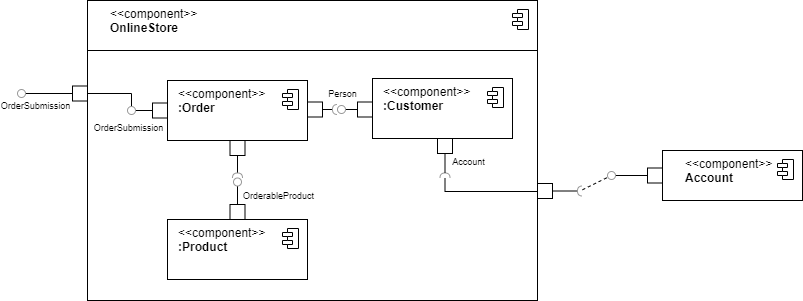

The diagram above was exported from draw.io. Its source (the exported page's mxGraphModel, read from the mxfile embedded in the PNG):
<mxGraphModel dx="1290" dy="573" grid="1" gridSize="10" guides="1" tooltips="1" connect="1" arrows="1" fold="1" page="1" pageScale="1" pageWidth="1019" pageHeight="1320" math="0" shadow="0">
  <root>
    <mxCell id="0" />
    <mxCell id="1" parent="0" />
    <mxCell id="s3TwL0lOHZJc88dg1orS-1" value="" style="group" parent="1" vertex="1" connectable="0">
      <mxGeometry x="40" y="50" width="565" height="300" as="geometry" />
    </mxCell>
    <mxCell id="s3TwL0lOHZJc88dg1orS-2" value="" style="rounded=0;whiteSpace=wrap;html=1;" parent="s3TwL0lOHZJc88dg1orS-1" vertex="1">
      <mxGeometry x="70" y="50" width="450" height="250" as="geometry" />
    </mxCell>
    <mxCell id="s3TwL0lOHZJc88dg1orS-3" value="" style="html=1;rounded=0;aspect=fixed;" parent="s3TwL0lOHZJc88dg1orS-1" vertex="1">
      <mxGeometry x="520" y="183" width="15" height="15" as="geometry" />
    </mxCell>
    <mxCell id="s3TwL0lOHZJc88dg1orS-4" value="" style="endArrow=none;html=1;rounded=0;align=center;verticalAlign=top;endFill=0;labelBackgroundColor=none;endSize=2;" parent="s3TwL0lOHZJc88dg1orS-1" source="s3TwL0lOHZJc88dg1orS-3" target="s3TwL0lOHZJc88dg1orS-5" edge="1">
      <mxGeometry relative="1" as="geometry" />
    </mxCell>
    <mxCell id="s3TwL0lOHZJc88dg1orS-5" value="" style="shape=requiredInterface;html=1;fontSize=11;align=center;fillColor=none;points=[];aspect=fixed;resizable=0;verticalAlign=bottom;labelPosition=center;verticalLabelPosition=top;flipH=1;strokeColor=#999999;" parent="s3TwL0lOHZJc88dg1orS-1" vertex="1">
      <mxGeometry x="560" y="185.5" width="5" height="10" as="geometry" />
    </mxCell>
    <mxCell id="s3TwL0lOHZJc88dg1orS-6" value="" style="html=1;rounded=0;" parent="s3TwL0lOHZJc88dg1orS-1" vertex="1">
      <mxGeometry x="55" y="85.5" width="15" height="15" as="geometry" />
    </mxCell>
    <mxCell id="s3TwL0lOHZJc88dg1orS-7" value="" style="endArrow=none;html=1;rounded=0;align=center;verticalAlign=top;endFill=0;labelBackgroundColor=none;endSize=2;" parent="s3TwL0lOHZJc88dg1orS-1" source="s3TwL0lOHZJc88dg1orS-6" target="s3TwL0lOHZJc88dg1orS-9" edge="1">
      <mxGeometry relative="1" as="geometry" />
    </mxCell>
    <mxCell id="s3TwL0lOHZJc88dg1orS-8" value="OrderSubmission" style="edgeLabel;html=1;align=center;verticalAlign=middle;resizable=0;points=[];fontSize=9;" parent="s3TwL0lOHZJc88dg1orS-7" vertex="1" connectable="0">
      <mxGeometry x="0.617" y="-1" relative="1" as="geometry">
        <mxPoint y="13" as="offset" />
      </mxGeometry>
    </mxCell>
    <mxCell id="s3TwL0lOHZJc88dg1orS-9" value="" style="ellipse;html=1;fontSize=11;align=center;fillColor=none;points=[];aspect=fixed;resizable=0;verticalAlign=bottom;labelPosition=center;verticalLabelPosition=top;flipH=1;strokeColor=#999999;" parent="s3TwL0lOHZJc88dg1orS-1" vertex="1">
      <mxGeometry y="89" width="8" height="8" as="geometry" />
    </mxCell>
    <mxCell id="s3TwL0lOHZJc88dg1orS-10" value="&lt;div&gt;&amp;lt;&amp;lt;component&amp;gt;&amp;gt;&lt;/div&gt;&lt;div&gt;&lt;b&gt;OnlineStore&lt;/b&gt;&lt;/div&gt;" style="html=1;align=left;spacingLeft=21;verticalAlign=top;" parent="s3TwL0lOHZJc88dg1orS-1" vertex="1">
      <mxGeometry x="70" width="450" height="50" as="geometry" />
    </mxCell>
    <mxCell id="s3TwL0lOHZJc88dg1orS-11" value="" style="shape=module;jettyWidth=10;jettyHeight=4;" parent="s3TwL0lOHZJc88dg1orS-10" vertex="1">
      <mxGeometry x="1" width="16" height="20" relative="1" as="geometry">
        <mxPoint x="-25" y="9" as="offset" />
      </mxGeometry>
    </mxCell>
    <mxCell id="s3TwL0lOHZJc88dg1orS-12" style="edgeStyle=orthogonalEdgeStyle;rounded=0;orthogonalLoop=1;jettySize=auto;html=1;labelBackgroundColor=none;endArrow=none;endFill=0;" parent="1" source="s3TwL0lOHZJc88dg1orS-27" target="s3TwL0lOHZJc88dg1orS-3" edge="1">
      <mxGeometry relative="1" as="geometry">
        <mxPoint x="680" y="180" as="targetPoint" />
        <Array as="points">
          <mxPoint x="468" y="241" />
        </Array>
      </mxGeometry>
    </mxCell>
    <mxCell id="s3TwL0lOHZJc88dg1orS-13" style="rounded=0;orthogonalLoop=1;jettySize=auto;html=1;labelBackgroundColor=none;endArrow=none;endFill=0;fontSize=9;dashed=1;" parent="1" source="s3TwL0lOHZJc88dg1orS-5" target="s3TwL0lOHZJc88dg1orS-20" edge="1">
      <mxGeometry relative="1" as="geometry" />
    </mxCell>
    <mxCell id="s3TwL0lOHZJc88dg1orS-14" style="edgeStyle=orthogonalEdgeStyle;rounded=0;orthogonalLoop=1;jettySize=auto;html=1;labelBackgroundColor=none;endArrow=none;endFill=0;" parent="1" source="s3TwL0lOHZJc88dg1orS-42" target="s3TwL0lOHZJc88dg1orS-6" edge="1">
      <mxGeometry relative="1" as="geometry">
        <Array as="points">
          <mxPoint x="154" y="143" />
        </Array>
      </mxGeometry>
    </mxCell>
    <mxCell id="s3TwL0lOHZJc88dg1orS-15" value="" style="group" parent="1" vertex="1" connectable="0">
      <mxGeometry x="630" y="200" width="195" height="50" as="geometry" />
    </mxCell>
    <mxCell id="s3TwL0lOHZJc88dg1orS-16" value="&lt;div&gt;&amp;lt;&amp;lt;component&amp;gt;&amp;gt;&lt;/div&gt;&lt;div&gt;&lt;b&gt;Account&lt;/b&gt;&lt;/div&gt;" style="html=1;align=left;spacingLeft=21;verticalAlign=top;" parent="s3TwL0lOHZJc88dg1orS-15" vertex="1">
      <mxGeometry x="55" width="140" height="50" as="geometry" />
    </mxCell>
    <mxCell id="s3TwL0lOHZJc88dg1orS-17" value="" style="shape=module;jettyWidth=10;jettyHeight=4;" parent="s3TwL0lOHZJc88dg1orS-16" vertex="1">
      <mxGeometry x="1" width="16" height="20" relative="1" as="geometry">
        <mxPoint x="-25" y="9" as="offset" />
      </mxGeometry>
    </mxCell>
    <mxCell id="s3TwL0lOHZJc88dg1orS-18" value="" style="html=1;rounded=0;" parent="s3TwL0lOHZJc88dg1orS-15" vertex="1">
      <mxGeometry x="40" y="17.5" width="15" height="15" as="geometry" />
    </mxCell>
    <mxCell id="s3TwL0lOHZJc88dg1orS-19" value="" style="endArrow=none;html=1;rounded=0;align=center;verticalAlign=top;endFill=0;labelBackgroundColor=none;endSize=2;fontSize=9;" parent="s3TwL0lOHZJc88dg1orS-15" source="s3TwL0lOHZJc88dg1orS-18" target="s3TwL0lOHZJc88dg1orS-20" edge="1">
      <mxGeometry relative="1" as="geometry" />
    </mxCell>
    <mxCell id="s3TwL0lOHZJc88dg1orS-20" value="" style="ellipse;html=1;fontSize=11;align=center;fillColor=none;points=[];aspect=fixed;resizable=0;verticalAlign=bottom;labelPosition=center;verticalLabelPosition=top;flipH=1;strokeColor=#999999;" parent="s3TwL0lOHZJc88dg1orS-15" vertex="1">
      <mxGeometry y="21" width="8" height="8" as="geometry" />
    </mxCell>
    <mxCell id="s3TwL0lOHZJc88dg1orS-21" value="" style="group" parent="1" vertex="1" connectable="0">
      <mxGeometry x="360" y="128" width="175" height="99.5" as="geometry" />
    </mxCell>
    <mxCell id="s3TwL0lOHZJc88dg1orS-22" value="" style="html=1;rounded=0;" parent="s3TwL0lOHZJc88dg1orS-21" vertex="1">
      <mxGeometry x="20" y="23.5" width="15" height="15" as="geometry" />
    </mxCell>
    <mxCell id="s3TwL0lOHZJc88dg1orS-23" value="" style="endArrow=none;html=1;rounded=0;align=center;verticalAlign=top;endFill=0;labelBackgroundColor=none;endSize=2;fontSize=9;" parent="s3TwL0lOHZJc88dg1orS-21" source="s3TwL0lOHZJc88dg1orS-22" target="s3TwL0lOHZJc88dg1orS-25" edge="1">
      <mxGeometry relative="1" as="geometry" />
    </mxCell>
    <mxCell id="s3TwL0lOHZJc88dg1orS-24" value="Person" style="edgeLabel;html=1;align=center;verticalAlign=middle;resizable=0;points=[];fontSize=9;" parent="s3TwL0lOHZJc88dg1orS-23" vertex="1" connectable="0">
      <mxGeometry y="-2" relative="1" as="geometry">
        <mxPoint x="-10" y="-14" as="offset" />
      </mxGeometry>
    </mxCell>
    <mxCell id="s3TwL0lOHZJc88dg1orS-25" value="" style="ellipse;html=1;fontSize=11;align=center;fillColor=none;points=[];aspect=fixed;resizable=0;verticalAlign=bottom;labelPosition=center;verticalLabelPosition=top;flipH=1;strokeColor=#999999;" parent="s3TwL0lOHZJc88dg1orS-21" vertex="1">
      <mxGeometry y="27" width="8" height="8" as="geometry" />
    </mxCell>
    <mxCell id="s3TwL0lOHZJc88dg1orS-26" value="" style="html=1;rounded=0;" parent="s3TwL0lOHZJc88dg1orS-21" vertex="1">
      <mxGeometry x="100" y="42" width="15" height="15" as="geometry" />
    </mxCell>
    <mxCell id="s3TwL0lOHZJc88dg1orS-27" value="" style="shape=requiredInterface;html=1;fontSize=11;align=center;fillColor=none;points=[];aspect=fixed;resizable=0;verticalAlign=bottom;labelPosition=center;verticalLabelPosition=top;flipH=1;strokeColor=#999999;rotation=90;" parent="s3TwL0lOHZJc88dg1orS-21" vertex="1">
      <mxGeometry x="105" y="92" width="5" height="10" as="geometry" />
    </mxCell>
    <mxCell id="s3TwL0lOHZJc88dg1orS-28" value="&lt;div&gt;&amp;lt;&amp;lt;component&amp;gt;&amp;gt;&lt;/div&gt;&lt;div&gt;&lt;b&gt;:Customer&lt;/b&gt;&lt;/div&gt;" style="html=1;align=left;spacingLeft=9;verticalAlign=top;" parent="s3TwL0lOHZJc88dg1orS-21" vertex="1">
      <mxGeometry x="35" width="140" height="60" as="geometry" />
    </mxCell>
    <mxCell id="s3TwL0lOHZJc88dg1orS-29" value="" style="shape=module;jettyWidth=10;jettyHeight=4;" parent="s3TwL0lOHZJc88dg1orS-28" vertex="1">
      <mxGeometry x="1" width="16" height="20" relative="1" as="geometry">
        <mxPoint x="-25" y="9" as="offset" />
      </mxGeometry>
    </mxCell>
    <mxCell id="s3TwL0lOHZJc88dg1orS-30" value="" style="html=1;rounded=0;aspect=fixed;" parent="s3TwL0lOHZJc88dg1orS-21" vertex="1">
      <mxGeometry x="100" y="60" width="15" height="15" as="geometry" />
    </mxCell>
    <mxCell id="s3TwL0lOHZJc88dg1orS-31" value="" style="endArrow=none;html=1;rounded=0;align=center;verticalAlign=top;endFill=0;labelBackgroundColor=none;endSize=2;fontSize=9;" parent="s3TwL0lOHZJc88dg1orS-21" source="s3TwL0lOHZJc88dg1orS-30" target="s3TwL0lOHZJc88dg1orS-27" edge="1">
      <mxGeometry relative="1" as="geometry">
        <mxPoint x="330" y="122.5" as="targetPoint" />
      </mxGeometry>
    </mxCell>
    <mxCell id="s3TwL0lOHZJc88dg1orS-32" value="Account" style="edgeLabel;html=1;align=center;verticalAlign=middle;resizable=0;points=[];fontSize=9;" parent="s3TwL0lOHZJc88dg1orS-31" vertex="1" connectable="0">
      <mxGeometry x="-0.1795" y="2" relative="1" as="geometry">
        <mxPoint x="20.5" as="offset" />
      </mxGeometry>
    </mxCell>
    <mxCell id="s3TwL0lOHZJc88dg1orS-33" value="" style="group" parent="1" vertex="1" connectable="0">
      <mxGeometry x="150" y="130" width="210" height="97.5" as="geometry" />
    </mxCell>
    <mxCell id="s3TwL0lOHZJc88dg1orS-34" value="&lt;div&gt;&amp;lt;&amp;lt;component&amp;gt;&amp;gt;&lt;/div&gt;&lt;div&gt;&lt;b&gt;:Order&lt;/b&gt;&lt;/div&gt;" style="html=1;align=left;spacingLeft=9;verticalAlign=top;" parent="s3TwL0lOHZJc88dg1orS-33" vertex="1">
      <mxGeometry x="40" width="140" height="60" as="geometry" />
    </mxCell>
    <mxCell id="s3TwL0lOHZJc88dg1orS-35" value="" style="shape=module;jettyWidth=10;jettyHeight=4;" parent="s3TwL0lOHZJc88dg1orS-34" vertex="1">
      <mxGeometry x="1" width="16" height="20" relative="1" as="geometry">
        <mxPoint x="-25" y="9" as="offset" />
      </mxGeometry>
    </mxCell>
    <mxCell id="s3TwL0lOHZJc88dg1orS-36" value="" style="html=1;rounded=0;" parent="s3TwL0lOHZJc88dg1orS-33" vertex="1">
      <mxGeometry x="180" y="21.5" width="15" height="15" as="geometry" />
    </mxCell>
    <mxCell id="s3TwL0lOHZJc88dg1orS-37" value="" style="endArrow=none;html=1;rounded=0;align=center;verticalAlign=top;endFill=0;labelBackgroundColor=none;endSize=2;" parent="s3TwL0lOHZJc88dg1orS-33" source="s3TwL0lOHZJc88dg1orS-36" target="s3TwL0lOHZJc88dg1orS-38" edge="1">
      <mxGeometry relative="1" as="geometry" />
    </mxCell>
    <mxCell id="s3TwL0lOHZJc88dg1orS-38" value="" style="shape=requiredInterface;html=1;fontSize=11;align=center;fillColor=none;points=[];aspect=fixed;resizable=0;verticalAlign=bottom;labelPosition=center;verticalLabelPosition=top;flipH=1;strokeColor=#999999;" parent="s3TwL0lOHZJc88dg1orS-33" vertex="1">
      <mxGeometry x="205" y="24" width="5" height="10" as="geometry" />
    </mxCell>
    <mxCell id="s3TwL0lOHZJc88dg1orS-39" value="" style="html=1;rounded=0;" parent="s3TwL0lOHZJc88dg1orS-33" vertex="1">
      <mxGeometry x="25" y="22.5" width="15" height="15" as="geometry" />
    </mxCell>
    <mxCell id="s3TwL0lOHZJc88dg1orS-40" value="" style="endArrow=none;html=1;rounded=0;align=center;verticalAlign=top;endFill=0;labelBackgroundColor=none;endSize=2;" parent="s3TwL0lOHZJc88dg1orS-33" source="s3TwL0lOHZJc88dg1orS-39" target="s3TwL0lOHZJc88dg1orS-42" edge="1">
      <mxGeometry relative="1" as="geometry" />
    </mxCell>
    <mxCell id="s3TwL0lOHZJc88dg1orS-41" value="OrderSubmission" style="edgeLabel;html=1;align=center;verticalAlign=middle;resizable=0;points=[];fontSize=9;" parent="s3TwL0lOHZJc88dg1orS-40" vertex="1" connectable="0">
      <mxGeometry x="0.0588" y="-1" relative="1" as="geometry">
        <mxPoint x="-16" y="18.5" as="offset" />
      </mxGeometry>
    </mxCell>
    <mxCell id="s3TwL0lOHZJc88dg1orS-42" value="" style="ellipse;html=1;fontSize=11;align=center;fillColor=none;points=[];aspect=fixed;resizable=0;verticalAlign=bottom;labelPosition=center;verticalLabelPosition=top;flipH=1;strokeColor=#999999;" parent="s3TwL0lOHZJc88dg1orS-33" vertex="1">
      <mxGeometry y="26" width="8" height="8" as="geometry" />
    </mxCell>
    <mxCell id="s3TwL0lOHZJc88dg1orS-43" value="" style="html=1;rounded=0;aspect=fixed;" parent="s3TwL0lOHZJc88dg1orS-33" vertex="1">
      <mxGeometry x="102.5" y="60" width="15" height="15" as="geometry" />
    </mxCell>
    <mxCell id="s3TwL0lOHZJc88dg1orS-44" value="" style="endArrow=none;html=1;rounded=0;align=center;verticalAlign=top;endFill=0;labelBackgroundColor=none;endSize=2;" parent="s3TwL0lOHZJc88dg1orS-33" source="s3TwL0lOHZJc88dg1orS-43" target="s3TwL0lOHZJc88dg1orS-45" edge="1">
      <mxGeometry relative="1" as="geometry" />
    </mxCell>
    <mxCell id="s3TwL0lOHZJc88dg1orS-45" value="" style="shape=requiredInterface;html=1;fontSize=11;align=center;fillColor=none;points=[];aspect=fixed;resizable=0;verticalAlign=bottom;labelPosition=center;verticalLabelPosition=top;flipH=1;strokeColor=#999999;rotation=90;" parent="s3TwL0lOHZJc88dg1orS-33" vertex="1">
      <mxGeometry x="107.5" y="90" width="5" height="10" as="geometry" />
    </mxCell>
    <mxCell id="s3TwL0lOHZJc88dg1orS-46" value="" style="group" parent="1" vertex="1" connectable="0">
      <mxGeometry x="190" y="227.5" width="140" height="101.5" as="geometry" />
    </mxCell>
    <mxCell id="s3TwL0lOHZJc88dg1orS-47" value="" style="html=1;rounded=0;" parent="s3TwL0lOHZJc88dg1orS-46" vertex="1">
      <mxGeometry x="62.5" y="26.5" width="15" height="15" as="geometry" />
    </mxCell>
    <mxCell id="s3TwL0lOHZJc88dg1orS-48" value="" style="endArrow=none;html=1;rounded=0;align=center;verticalAlign=top;endFill=0;labelBackgroundColor=none;endSize=2;fontSize=9;" parent="s3TwL0lOHZJc88dg1orS-46" source="s3TwL0lOHZJc88dg1orS-47" target="s3TwL0lOHZJc88dg1orS-50" edge="1">
      <mxGeometry relative="1" as="geometry" />
    </mxCell>
    <mxCell id="s3TwL0lOHZJc88dg1orS-49" value="OrderableProduct" style="edgeLabel;html=1;align=center;verticalAlign=middle;resizable=0;points=[];fontSize=9;" parent="s3TwL0lOHZJc88dg1orS-48" vertex="1" connectable="0">
      <mxGeometry x="0.2973" relative="1" as="geometry">
        <mxPoint x="40" y="3.5" as="offset" />
      </mxGeometry>
    </mxCell>
    <mxCell id="s3TwL0lOHZJc88dg1orS-50" value="" style="ellipse;html=1;fontSize=11;align=center;fillColor=none;points=[];aspect=fixed;resizable=0;verticalAlign=bottom;labelPosition=center;verticalLabelPosition=top;flipH=1;strokeColor=#999999;" parent="s3TwL0lOHZJc88dg1orS-46" vertex="1">
      <mxGeometry x="66" width="8" height="8" as="geometry" />
    </mxCell>
    <mxCell id="s3TwL0lOHZJc88dg1orS-51" value="&lt;div&gt;&amp;lt;&amp;lt;component&amp;gt;&amp;gt;&lt;/div&gt;&lt;div&gt;&lt;b&gt;:Product&lt;/b&gt;&lt;/div&gt;" style="html=1;align=left;spacingLeft=9;verticalAlign=top;" parent="s3TwL0lOHZJc88dg1orS-46" vertex="1">
      <mxGeometry y="41.5" width="140" height="60" as="geometry" />
    </mxCell>
    <mxCell id="s3TwL0lOHZJc88dg1orS-52" value="" style="shape=module;jettyWidth=10;jettyHeight=4;" parent="s3TwL0lOHZJc88dg1orS-51" vertex="1">
      <mxGeometry x="1" width="16" height="20" relative="1" as="geometry">
        <mxPoint x="-25" y="9" as="offset" />
      </mxGeometry>
    </mxCell>
  </root>
</mxGraphModel>